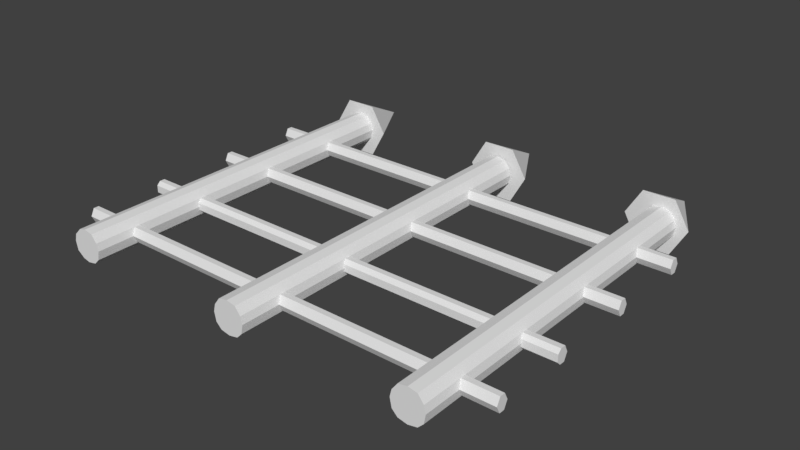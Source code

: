 # Source: WSWCoinGate.blend  (saved by Blender 2.79.0; exported with 4.5.12 LTS)
import bpy
from mathutils import Matrix  # noqa: F401  (used for matrix-valued properties, if any)

bpy.ops.wm.read_factory_settings(use_empty=True)
scene = bpy.context.scene
scene.name = 'Scene'

# ---- collections
col_collection_1 = bpy.data.collections.new('Collection 1'); scene.collection.children.link(col_collection_1)

# ---- world
world_world = bpy.data.worlds.new('World'); scene.world = world_world
world_world.color = (0.05088, 0.05088, 0.05088)
world_world.use_sun_shadow = False
world_world.sun_shadow_jitter_overblur = 0.0
world_world.cycles.sampling_method = 'MANUAL'

# ---- meshes
me_d__3dstink = bpy.data.meshes.new('D:\\3dStink')
me_d__3dstink.from_pydata([(-0.3536, -0.0006693, -0.1119), (-0.3573, -0.0006693, -0.09686), (-0.3873, -0.0006693, -0.1119), (-0.3536, 0.7531, -0.1119), (-0.3873, 0.7531, -0.1119), (-0.3573, 0.7531, -0.09686), (-0.3536, -0.0006693, -0.1119), (-0.3573, -0.0006693, -0.09686), (-0.3573, 0.7531, -0.09686), (-0.3686, -0.0006693, -0.08186), (-0.3686, 0.7531, -0.08186), (-0.3686, 0.7531, -0.08186), (-0.3686, -0.0006693, -0.08186), (-0.3873, -0.0006693, -0.07811), (-0.3873, 0.7531, -0.07811), (-0.3873, -0.0006693, -0.07811), (-0.3873, 0.7531, -0.07811), (-0.4023, -0.0006693, -0.08186), (-0.4023, 0.7531, -0.08186), (-0.4023, 0.7531, -0.08186), (-0.4023, -0.0006693, -0.08186), (-0.4173, -0.0006693, -0.09686), (-0.4173, 0.7531, -0.09686), (-0.4173, -0.0006693, -0.09686), (-0.4173, 0.7531, -0.09686), (-0.4211, -0.0006693, -0.1119), (-0.4211, 0.7531, -0.1119), (-0.4211, 0.7531, -0.1119), (-0.4211, -0.0006693, -0.1119), (-0.4173, -0.0006693, -0.1306), (-0.4173, 0.7531, -0.1306), (-0.4173, -0.0006693, -0.1306), (-0.4173, 0.7531, -0.1306), (-0.4023, -0.0006693, -0.1419), (-0.4023, 0.7531, -0.1419), (-0.4023, 0.7531, -0.1419), (-0.4023, -0.0006693, -0.1419), (-0.3873, -0.0006693, -0.1456), (-0.3873, 0.7531, -0.1456), (-0.3873, -0.0006693, -0.1456), (-0.3873, 0.7531, -0.1456), (-0.3686, -0.0006693, -0.1419), (-0.3686, 0.7531, -0.1419), (-0.3686, 0.7531, -0.1419), (-0.3686, -0.0006693, -0.1419), (-0.3573, -0.0006693, -0.1306), (-0.3573, 0.7531, -0.1306), (-0.3573, -0.0006693, -0.1306), (-0.3573, 0.7531, -0.1306), (-0.3536, 0.7531, -0.1119), (-0.3536, -0.0006693, -0.1119), (0.02893, -0.004419, -0.1119), (0.02518, -0.004419, -0.09686), (-0.004818, -0.004419, -0.1119), (0.02893, 0.7493, -0.1119), (-0.004818, 0.7493, -0.1119), (0.02518, 0.7493, -0.09686), (0.02893, -0.004419, -0.1119), (0.02518, -0.004419, -0.09686), (0.02518, 0.7493, -0.09686), (0.01393, -0.004419, -0.08186), (0.01393, 0.7493, -0.08186), (0.01393, 0.7493, -0.08186), (0.01393, -0.004419, -0.08186), (-0.004818, -0.004419, -0.07811), (-0.004818, 0.7493, -0.07811), (-0.004818, -0.004419, -0.07811), (-0.004818, 0.7493, -0.07811), (-0.02357, -0.004419, -0.08186), (-0.02357, 0.7493, -0.08186), (-0.02357, 0.7493, -0.08186), (-0.02357, -0.004419, -0.08186), (-0.03482, -0.004419, -0.09686), (-0.03482, 0.7493, -0.09686), (-0.03482, -0.004419, -0.09686), (-0.03482, 0.7493, -0.09686), (-0.03857, -0.004419, -0.1119), (-0.03857, 0.7493, -0.1119), (-0.03857, 0.7493, -0.1119), (-0.03857, -0.004419, -0.1119), (-0.03482, -0.004419, -0.1306), (-0.03482, 0.7493, -0.1306), (-0.03482, -0.004419, -0.1306), (-0.03482, 0.7493, -0.1306), (-0.02357, -0.004419, -0.1419), (-0.02357, 0.7493, -0.1419), (-0.02357, 0.7493, -0.1419), (-0.02357, -0.004419, -0.1419), (-0.004818, -0.004419, -0.1456), (-0.004818, 0.7493, -0.1456), (-0.004818, -0.004419, -0.1456), (-0.004818, 0.7493, -0.1456), (0.01393, -0.004419, -0.1419), (0.01393, 0.7493, -0.1419), (0.01393, 0.7493, -0.1419), (0.01393, -0.004419, -0.1419), (0.02518, -0.004419, -0.1306), (0.02518, 0.7493, -0.1306), (0.02518, -0.004419, -0.1306), (0.02518, 0.7493, -0.1306), (0.02893, 0.7493, -0.1119), (0.02893, -0.004419, -0.1119), (0.3702, -0.0006693, -0.1119), (0.3402, -0.0006693, -0.09686), (0.3364, -0.0006693, -0.1119), (0.3402, 0.7531, -0.09686), (0.3702, 0.7531, -0.1119), (0.3364, 0.7531, -0.1119), (0.3402, -0.0006693, -0.09686), (0.3364, -0.0006693, -0.1119), (0.3402, 0.7531, -0.09686), (0.3514, -0.0006693, -0.08186), (0.3514, 0.7531, -0.08186), (0.3514, 0.7531, -0.08186), (0.3514, -0.0006693, -0.08186), (0.3702, -0.0006693, -0.07811), (0.3702, 0.7531, -0.07811), (0.3702, -0.0006693, -0.07811), (0.3702, 0.7531, -0.07811), (0.3889, -0.0006693, -0.08186), (0.3889, 0.7531, -0.08186), (0.3889, 0.7531, -0.08186), (0.3889, -0.0006693, -0.08186), (0.4002, -0.0006693, -0.09686), (0.4002, 0.7531, -0.09686), (0.4002, -0.0006693, -0.09686), (0.4002, 0.7531, -0.09686), (0.4039, -0.0006693, -0.1119), (0.4039, 0.7531, -0.1119), (0.4039, 0.7531, -0.1119), (0.4039, -0.0006693, -0.1119), (0.4002, -0.0006693, -0.1306), (0.4002, 0.7531, -0.1306), (0.4002, -0.0006693, -0.1306), (0.4002, 0.7531, -0.1306), (0.3889, -0.0006693, -0.1419), (0.3889, 0.7531, -0.1419), (0.3889, 0.7531, -0.1419), (0.3889, -0.0006693, -0.1419), (0.3702, -0.0006693, -0.1456), (0.3702, 0.7531, -0.1456), (0.3702, -0.0006693, -0.1456), (0.3702, 0.7531, -0.1456), (0.3514, -0.0006693, -0.1419), (0.3514, 0.7531, -0.1419), (0.3514, 0.7531, -0.1419), (0.3514, -0.0006693, -0.1419), (0.3402, -0.0006693, -0.1306), (0.3402, 0.7531, -0.1306), (0.3402, -0.0006693, -0.1306), (0.3402, 0.7531, -0.1306), (0.3364, 0.7531, -0.1119), (0.3364, -0.0006693, -0.1119), (0.4714, 0.2656, -0.1119), (0.4714, 0.2618, -0.1044), (0.4714, 0.2506, -0.1119), (-0.4811, 0.2656, -0.1119), (-0.4811, 0.2506, -0.1119), (-0.4811, 0.2618, -0.1044), (0.4714, 0.2656, -0.1119), (0.4714, 0.2618, -0.1044), (-0.4811, 0.2618, -0.1044), (0.4714, 0.2581, -0.09686), (-0.4811, 0.2581, -0.09686), (-0.4811, 0.2581, -0.09686), (0.4714, 0.2581, -0.09686), (0.4714, 0.2506, -0.09686), (-0.4811, 0.2506, -0.09686), (0.4714, 0.2506, -0.09686), (-0.4811, 0.2506, -0.09686), (0.4714, 0.2468, -0.09686), (-0.4811, 0.2468, -0.09686), (-0.4811, 0.2468, -0.09686), (0.4714, 0.2468, -0.09686), (0.4714, 0.2393, -0.1044), (-0.4811, 0.2393, -0.1044), (0.4714, 0.2393, -0.1044), (-0.4811, 0.2393, -0.1044), (0.4714, 0.2393, -0.1119), (-0.4811, 0.2393, -0.1119), (-0.4811, 0.2393, -0.1119), (0.4714, 0.2393, -0.1119), (0.4714, 0.2393, -0.1194), (-0.4811, 0.2393, -0.1194), (0.4714, 0.2393, -0.1194), (-0.4811, 0.2393, -0.1194), (0.4714, 0.2468, -0.1269), (-0.4811, 0.2468, -0.1269), (-0.4811, 0.2468, -0.1269), (0.4714, 0.2468, -0.1269), (0.4714, 0.2506, -0.1269), (-0.4811, 0.2506, -0.1269), (0.4714, 0.2506, -0.1269), (-0.4811, 0.2506, -0.1269), (0.4714, 0.2581, -0.1269), (-0.4811, 0.2581, -0.1269), (-0.4811, 0.2581, -0.1269), (0.4714, 0.2581, -0.1269), (0.4714, 0.2618, -0.1194), (-0.4811, 0.2618, -0.1194), (0.4714, 0.2618, -0.1194), (-0.4811, 0.2618, -0.1194), (-0.4811, 0.2656, -0.1119), (0.4714, 0.2656, -0.1119), (0.4714, 0.4493, -0.1119), (0.4714, 0.4456, -0.1044), (0.4714, 0.4381, -0.1119), (-0.4811, 0.4493, -0.1119), (-0.4811, 0.4381, -0.1119), (-0.4811, 0.4456, -0.1044), (0.4714, 0.4493, -0.1119), (0.4714, 0.4456, -0.1044), (-0.4811, 0.4456, -0.1044), (0.4714, 0.4418, -0.09686), (-0.4811, 0.4418, -0.09686), (-0.4811, 0.4418, -0.09686), (0.4714, 0.4418, -0.09686), (0.4714, 0.4381, -0.09686), (-0.4811, 0.4381, -0.09686), (0.4714, 0.4381, -0.09686), (-0.4811, 0.4381, -0.09686), (0.4714, 0.4306, -0.09686), (-0.4811, 0.4306, -0.09686), (-0.4811, 0.4306, -0.09686), (0.4714, 0.4306, -0.09686), (0.4714, 0.4268, -0.1044), (-0.4811, 0.4268, -0.1044), (0.4714, 0.4268, -0.1044), (-0.4811, 0.4268, -0.1044), (0.4714, 0.4231, -0.1119), (-0.4811, 0.4231, -0.1119), (-0.4811, 0.4231, -0.1119), (0.4714, 0.4231, -0.1119), (0.4714, 0.4268, -0.1194), (-0.4811, 0.4268, -0.1194), (0.4714, 0.4268, -0.1194), (-0.4811, 0.4268, -0.1194), (0.4714, 0.4306, -0.1269), (-0.4811, 0.4306, -0.1269), (-0.4811, 0.4306, -0.1269), (0.4714, 0.4306, -0.1269), (0.4714, 0.4381, -0.1269), (-0.4811, 0.4381, -0.1269), (0.4714, 0.4381, -0.1269), (-0.4811, 0.4381, -0.1269), (0.4714, 0.4418, -0.1269), (-0.4811, 0.4418, -0.1269), (-0.4811, 0.4418, -0.1269), (0.4714, 0.4418, -0.1269), (0.4714, 0.4456, -0.1194), (-0.4811, 0.4456, -0.1194), (0.4714, 0.4456, -0.1194), (-0.4811, 0.4456, -0.1194), (-0.4811, 0.4493, -0.1119), (0.4714, 0.4493, -0.1119), (0.4714, 0.6293, -0.1119), (0.4714, 0.6256, -0.1044), (0.4714, 0.6181, -0.1119), (-0.4811, 0.6293, -0.1119), (-0.4811, 0.6181, -0.1119), (-0.4811, 0.6256, -0.1044), (0.4714, 0.6293, -0.1119), (0.4714, 0.6256, -0.1044), (-0.4811, 0.6256, -0.1044), (0.4714, 0.6218, -0.09686), (-0.4811, 0.6218, -0.09686), (-0.4811, 0.6218, -0.09686), (0.4714, 0.6218, -0.09686), (0.4714, 0.6181, -0.09686), (-0.4811, 0.6181, -0.09686), (0.4714, 0.6181, -0.09686), (-0.4811, 0.6181, -0.09686), (0.4714, 0.6106, -0.09686), (-0.4811, 0.6106, -0.09686), (-0.4811, 0.6106, -0.09686), (0.4714, 0.6106, -0.09686), (0.4714, 0.6068, -0.1044), (-0.4811, 0.6068, -0.1044), (0.4714, 0.6068, -0.1044), (-0.4811, 0.6068, -0.1044), (0.4714, 0.6031, -0.1119), (-0.4811, 0.6031, -0.1119), (-0.4811, 0.6031, -0.1119), (0.4714, 0.6031, -0.1119), (0.4714, 0.6068, -0.1194), (-0.4811, 0.6068, -0.1194), (0.4714, 0.6068, -0.1194), (-0.4811, 0.6068, -0.1194), (0.4714, 0.6106, -0.1269), (-0.4811, 0.6106, -0.1269), (-0.4811, 0.6106, -0.1269), (0.4714, 0.6106, -0.1269), (0.4714, 0.6181, -0.1269), (-0.4811, 0.6181, -0.1269), (0.4714, 0.6181, -0.1269), (-0.4811, 0.6181, -0.1269), (0.4714, 0.6218, -0.1269), (-0.4811, 0.6218, -0.1269), (-0.4811, 0.6218, -0.1269), (0.4714, 0.6218, -0.1269), (0.4714, 0.6256, -0.1194), (-0.4811, 0.6256, -0.1194), (0.4714, 0.6256, -0.1194), (-0.4811, 0.6256, -0.1194), (-0.4811, 0.6293, -0.1119), (0.4714, 0.6293, -0.1119), (0.4714, 0.1043, -0.1119), (0.4714, 0.1006, -0.1044), (0.4714, 0.08933, -0.1119), (-0.4811, 0.1043, -0.1119), (-0.4811, 0.08933, -0.1119), (-0.4811, 0.1006, -0.1044), (0.4714, 0.1043, -0.1119), (0.4714, 0.1006, -0.1044), (-0.4811, 0.1006, -0.1044), (0.4714, 0.09683, -0.09686), (-0.4811, 0.09683, -0.09686), (-0.4811, 0.09683, -0.09686), (0.4714, 0.09683, -0.09686), (0.4714, 0.08933, -0.09686), (-0.4811, 0.08933, -0.09686), (0.4714, 0.08933, -0.09686), (-0.4811, 0.08933, -0.09686), (0.4714, 0.08558, -0.09686), (-0.4811, 0.08558, -0.09686), (-0.4811, 0.08558, -0.09686), (0.4714, 0.08558, -0.09686), (0.4714, 0.08183, -0.1044), (-0.4811, 0.08183, -0.1044), (0.4714, 0.08183, -0.1044), (-0.4811, 0.08183, -0.1044), (0.4714, 0.07808, -0.1119), (-0.4811, 0.07808, -0.1119), (-0.4811, 0.07808, -0.1119), (0.4714, 0.07808, -0.1119), (0.4714, 0.08183, -0.1194), (-0.4811, 0.08183, -0.1194), (0.4714, 0.08183, -0.1194), (-0.4811, 0.08183, -0.1194), (0.4714, 0.08558, -0.1269), (-0.4811, 0.08558, -0.1269), (-0.4811, 0.08558, -0.1269), (0.4714, 0.08558, -0.1269), (0.4714, 0.08933, -0.1269), (-0.4811, 0.08933, -0.1269), (0.4714, 0.08933, -0.1269), (-0.4811, 0.08933, -0.1269), (0.4714, 0.09683, -0.1269), (-0.4811, 0.09683, -0.1269), (-0.4811, 0.09683, -0.1269), (0.4714, 0.09683, -0.1269), (0.4714, 0.1006, -0.1194), (-0.4811, 0.1006, -0.1194), (0.4714, 0.1006, -0.1194), (-0.4811, 0.1006, -0.1194), (-0.4811, 0.1043, -0.1119), (0.4714, 0.1043, -0.1119), (-0.3198, 0.7531, -0.1119), (-0.3536, 0.7531, -0.05561), (-0.3873, 0.8693, -0.1119), (-0.3198, 0.7531, -0.1119), (-0.3536, 0.7531, -0.05561), (-0.3873, 0.8693, -0.1119), (-0.4211, 0.7531, -0.05561), (-0.3873, 0.8693, -0.1119), (-0.4211, 0.7531, -0.05561), (-0.4548, 0.7531, -0.1119), (-0.4548, 0.7531, -0.1119), (-0.3873, 0.8693, -0.1119), (-0.4211, 0.7531, -0.1719), (-0.3873, 0.8693, -0.1119), (-0.4211, 0.7531, -0.1719), (-0.3536, 0.7531, -0.1719), (-0.3536, 0.7531, -0.1719), (-0.3873, 0.8693, -0.1119), (-0.3873, 0.8693, -0.1119), (-0.3198, 0.7531, -0.1119), (0.06268, 0.7531, -0.1119), (0.02893, 0.7531, -0.05561), (-0.004818, 0.7531, -0.1119), (-0.004818, 0.8693, -0.1119), (0.06268, 0.7531, -0.1119), (0.02893, 0.7531, -0.05561), (-0.004818, 0.8693, -0.1119), (-0.03857, 0.7531, -0.05561), (-0.004818, 0.8693, -0.1119), (-0.03857, 0.7531, -0.05561), (-0.07232, 0.7531, -0.1119), (-0.07232, 0.7531, -0.1119), (-0.004818, 0.8693, -0.1119), (-0.03857, 0.7531, -0.1719), (-0.004818, 0.8693, -0.1119), (-0.03857, 0.7531, -0.1719), (0.02893, 0.7531, -0.1719), (0.02893, 0.7531, -0.1719), (-0.004818, 0.8693, -0.1119), (-0.004818, 0.8693, -0.1119), (0.06268, 0.7531, -0.1119), (0.4302, 0.7531, -0.1119), (0.3964, 0.7531, -0.05561), (0.3627, 0.7531, -0.1119), (0.3627, 0.8693, -0.1119), (0.4302, 0.7531, -0.1119), (0.3964, 0.7531, -0.05561), (0.3627, 0.8693, -0.1119), (0.3289, 0.7531, -0.05561), (0.3627, 0.8693, -0.1119), (0.3289, 0.7531, -0.05561), (0.2952, 0.7531, -0.1119), (0.2952, 0.7531, -0.1119), (0.3627, 0.8693, -0.1119), (0.3289, 0.7531, -0.1719), (0.3627, 0.8693, -0.1119), (0.3289, 0.7531, -0.1719), (0.3964, 0.7531, -0.1719), (0.3964, 0.7531, -0.1719), (0.3627, 0.8693, -0.1119), (0.3627, 0.8693, -0.1119), (0.4302, 0.7531, -0.1119)], [], [(0, 1, 2), (3, 4, 5), (6, 3, 7), (3, 8, 7), (1, 9, 2), (5, 4, 10), (7, 8, 11), (7, 11, 12), (9, 13, 2), (10, 4, 14), (12, 11, 15), (11, 16, 15), (13, 17, 2), (14, 4, 18), (15, 16, 19), (15, 19, 20), (17, 21, 2), (18, 4, 22), (20, 19, 23), (19, 24, 23), (21, 25, 2), (22, 4, 26), (23, 24, 27), (23, 27, 28), (25, 29, 2), (26, 4, 30), (28, 27, 31), (27, 32, 31), (29, 33, 2), (30, 4, 34), (31, 32, 35), (31, 35, 36), (33, 37, 2), (34, 4, 38), (36, 35, 39), (35, 40, 39), (37, 41, 2), (38, 4, 42), (39, 40, 43), (39, 43, 44), (41, 45, 2), (42, 4, 46), (44, 43, 47), (43, 48, 47), (45, 0, 2), (46, 4, 3), (47, 48, 49), (47, 49, 50), (51, 52, 53), (54, 55, 56), (57, 54, 58), (54, 59, 58), (52, 60, 53), (56, 55, 61), (58, 59, 62), (58, 62, 63), (60, 64, 53), (61, 55, 65), (63, 62, 66), (62, 67, 66), (64, 68, 53), (65, 55, 69), (66, 67, 70), (66, 70, 71), (68, 72, 53), (69, 55, 73), (71, 70, 74), (70, 75, 74), (72, 76, 53), (73, 55, 77), (74, 75, 78), (74, 78, 79), (76, 80, 53), (77, 55, 81), (79, 78, 82), (78, 83, 82), (80, 84, 53), (81, 55, 85), (82, 83, 86), (82, 86, 87), (84, 88, 53), (85, 55, 89), (87, 86, 90), (86, 91, 90), (88, 92, 53), (89, 55, 93), (90, 91, 94), (90, 94, 95), (92, 96, 53), (93, 55, 97), (95, 94, 98), (94, 99, 98), (96, 51, 53), (97, 55, 54), (98, 99, 100), (98, 100, 101), (102, 103, 104), (105, 106, 107), (108, 107, 109), (108, 110, 107), (102, 111, 103), (112, 106, 105), (113, 110, 108), (114, 113, 108), (102, 115, 111), (116, 106, 112), (117, 113, 114), (117, 118, 113), (102, 119, 115), (120, 106, 116), (121, 118, 117), (122, 121, 117), (102, 123, 119), (124, 106, 120), (125, 121, 122), (125, 126, 121), (102, 127, 123), (128, 106, 124), (129, 126, 125), (130, 129, 125), (102, 131, 127), (132, 106, 128), (133, 129, 130), (133, 134, 129), (102, 135, 131), (136, 106, 132), (137, 134, 133), (138, 137, 133), (102, 139, 135), (140, 106, 136), (141, 137, 138), (141, 142, 137), (102, 143, 139), (144, 106, 140), (145, 142, 141), (146, 145, 141), (102, 147, 143), (148, 106, 144), (149, 145, 146), (149, 150, 145), (102, 104, 147), (107, 106, 148), (151, 150, 149), (152, 151, 149), (153, 154, 155), (156, 157, 158), (159, 156, 160), (156, 161, 160), (154, 162, 155), (158, 157, 163), (160, 161, 164), (160, 164, 165), (162, 166, 155), (163, 157, 167), (165, 164, 168), (164, 169, 168), (166, 170, 155), (167, 157, 171), (168, 169, 172), (168, 172, 173), (170, 174, 155), (171, 157, 175), (173, 172, 176), (172, 177, 176), (174, 178, 155), (175, 157, 179), (176, 177, 180), (176, 180, 181), (178, 182, 155), (179, 157, 183), (181, 180, 184), (180, 185, 184), (182, 186, 155), (183, 157, 187), (184, 185, 188), (184, 188, 189), (186, 190, 155), (187, 157, 191), (189, 188, 192), (188, 193, 192), (190, 194, 155), (191, 157, 195), (192, 193, 196), (192, 196, 197), (194, 198, 155), (195, 157, 199), (197, 196, 200), (196, 201, 200), (198, 153, 155), (199, 157, 156), (200, 201, 202), (200, 202, 203), (204, 205, 206), (207, 208, 209), (210, 207, 211), (207, 212, 211), (205, 213, 206), (209, 208, 214), (211, 212, 215), (211, 215, 216), (213, 217, 206), (214, 208, 218), (216, 215, 219), (215, 220, 219), (217, 221, 206), (218, 208, 222), (219, 220, 223), (219, 223, 224), (221, 225, 206), (222, 208, 226), (224, 223, 227), (223, 228, 227), (225, 229, 206), (226, 208, 230), (227, 228, 231), (227, 231, 232), (229, 233, 206), (230, 208, 234), (232, 231, 235), (231, 236, 235), (233, 237, 206), (234, 208, 238), (235, 236, 239), (235, 239, 240), (237, 241, 206), (238, 208, 242), (240, 239, 243), (239, 244, 243), (241, 245, 206), (242, 208, 246), (243, 244, 247), (243, 247, 248), (245, 249, 206), (246, 208, 250), (248, 247, 251), (247, 252, 251), (249, 204, 206), (250, 208, 207), (251, 252, 253), (251, 253, 254), (255, 256, 257), (258, 259, 260), (261, 258, 262), (258, 263, 262), (256, 264, 257), (260, 259, 265), (262, 263, 266), (262, 266, 267), (264, 268, 257), (265, 259, 269), (267, 266, 270), (266, 271, 270), (268, 272, 257), (269, 259, 273), (270, 271, 274), (270, 274, 275), (272, 276, 257), (273, 259, 277), (275, 274, 278), (274, 279, 278), (276, 280, 257), (277, 259, 281), (278, 279, 282), (278, 282, 283), (280, 284, 257), (281, 259, 285), (283, 282, 286), (282, 287, 286), (284, 288, 257), (285, 259, 289), (286, 287, 290), (286, 290, 291), (288, 292, 257), (289, 259, 293), (291, 290, 294), (290, 295, 294), (292, 296, 257), (293, 259, 297), (294, 295, 298), (294, 298, 299), (296, 300, 257), (297, 259, 301), (299, 298, 302), (298, 303, 302), (300, 255, 257), (301, 259, 258), (302, 303, 304), (302, 304, 305), (306, 307, 308), (309, 310, 311), (312, 309, 313), (309, 314, 313), (307, 315, 308), (311, 310, 316), (313, 314, 317), (313, 317, 318), (315, 319, 308), (316, 310, 320), (318, 317, 321), (317, 322, 321), (319, 323, 308), (320, 310, 324), (321, 322, 325), (321, 325, 326), (323, 327, 308), (324, 310, 328), (326, 325, 329), (325, 330, 329), (327, 331, 308), (328, 310, 332), (329, 330, 333), (329, 333, 334), (331, 335, 308), (332, 310, 336), (334, 333, 337), (333, 338, 337), (335, 339, 308), (336, 310, 340), (337, 338, 341), (337, 341, 342), (339, 343, 308), (340, 310, 344), (342, 341, 345), (341, 346, 345), (343, 347, 308), (344, 310, 348), (345, 346, 349), (345, 349, 350), (347, 351, 308), (348, 310, 352), (350, 349, 353), (349, 354, 353), (351, 306, 308), (352, 310, 309), (353, 354, 355), (353, 355, 356), (357, 358, 4), (360, 359, 361), (359, 362, 361), (358, 363, 4), (361, 362, 364), (361, 364, 365), (363, 366, 4), (365, 364, 367), (364, 368, 367), (366, 369, 4), (367, 368, 370), (367, 370, 371), (369, 372, 4), (371, 370, 373), (370, 374, 373), (372, 357, 4), (373, 374, 375), (373, 375, 376), (377, 378, 379), (381, 380, 382), (380, 383, 382), (378, 384, 379), (382, 383, 385), (382, 385, 386), (384, 387, 379), (386, 385, 388), (385, 389, 388), (387, 390, 379), (388, 389, 391), (388, 391, 392), (390, 393, 379), (392, 391, 394), (391, 395, 394), (393, 377, 379), (394, 395, 396), (394, 396, 397), (398, 399, 400), (402, 401, 403), (401, 404, 403), (399, 405, 400), (403, 404, 406), (403, 406, 407), (405, 408, 400), (407, 406, 409), (406, 410, 409), (408, 411, 400), (409, 410, 412), (409, 412, 413), (411, 414, 400), (413, 412, 415), (412, 416, 415), (414, 398, 400), (415, 416, 417), (415, 417, 418)])
_uv = me_d__3dstink.uv_layers.new(name='UVMap')
_uv.uv.foreach_set('vector', [0.0, 1.0, 0.0, 1.0, 0.0, 1.0, 0.0, 1.0, 0.0, 1.0, 0.0, 1.0, 0.0, 0.0, 0.0, 1.0, 0.08203, 0.0, 0.0, 1.0, 0.08203, 1.0, 0.08203, 0.0, 0.0, 1.0, 0.0, 1.0, 0.0, 1.0, 0.0, 1.0, 0.0, 1.0, 0.0, 1.0, 0.08203, 0.0, 0.08203, 1.0, 0.1641, 1.0, 0.08203, 0.0, 0.1641, 1.0, 0.1641, 0.0, 0.0, 1.0, 0.0, 1.0, 0.0, 1.0, 0.0, 1.0, 0.0, 1.0, 0.0, 1.0, 0.1641, 0.0, 0.1641, 1.0, 0.25, 0.0, 0.1641, 1.0, 0.25, 1.0, 0.25, 0.0, 0.0, 1.0, 0.0, 1.0, 0.0, 1.0, 0.0, 1.0, 0.0, 1.0, 0.0, 1.0, 0.25, 0.0, 0.25, 1.0, 0.332, 1.0, 0.25, 0.0, 0.332, 1.0, 0.332, 0.0, 0.0, 1.0, 0.0, 1.0, 0.0, 1.0, 0.0, 1.0, 0.0, 1.0, 0.0, 1.0, 0.332, 0.0, 0.332, 1.0, 0.4141, 0.0, 0.332, 1.0, 0.4141, 1.0, 0.4141, 0.0, 0.0, 1.0, 0.0, 1.0, 0.0, 1.0, 0.0, 1.0, 0.0, 1.0, 0.0, 1.0, 0.4141, 0.0, 0.4141, 1.0, 0.5, 1.0, 0.4141, 0.0, 0.5, 1.0, 0.5, 0.0, 0.0, 1.0, 0.0, 1.0, 0.0, 1.0, 0.0, 1.0, 0.0, 1.0, 0.0, 1.0, 0.5, 0.0, 0.5, 1.0, 0.582, 0.0, 0.5, 1.0, 0.582, 1.0, 0.582, 0.0, 0.0, 1.0, 0.0, 1.0, 0.0, 1.0, 0.0, 1.0, 0.0, 1.0, 0.0, 1.0, 0.582, 0.0, 0.582, 1.0, 0.6641, 1.0, 0.582, 0.0, 0.6641, 1.0, 0.6641, 0.0, 0.0, 1.0, 0.0, 1.0, 0.0, 1.0, 0.0, 1.0, 0.0, 1.0, 0.0, 1.0, 0.6641, 0.0, 0.6641, 1.0, 0.75, 0.0, 0.6641, 1.0, 0.75, 1.0, 0.75, 0.0, 0.0, 1.0, 0.0, 1.0, 0.0, 1.0, 0.0, 1.0, 0.0, 1.0, 0.0, 1.0, 0.75, 0.0, 0.75, 1.0, 0.832, 1.0, 0.75, 0.0, 0.832, 1.0, 0.832, 0.0, 0.0, 1.0, 0.0, 1.0, 0.0, 1.0, 0.0, 1.0, 0.0, 1.0, 0.0, 1.0, 0.832, 0.0, 0.832, 1.0, 0.9141, 0.0, 0.832, 1.0, 0.9141, 1.0, 0.9141, 0.0, 0.0, 1.0, 0.0, 1.0, 0.0, 1.0, 0.0, 1.0, 0.0, 1.0, 0.0, 1.0, 0.9141, 0.0, 0.9141, 1.0, 1.0, 1.0, 0.9141, 0.0, 1.0, 1.0, 1.0, 0.0, 0.0, 1.0, 0.0, 1.0, 0.0, 1.0, 0.0, 1.0, 0.0, 1.0, 0.0, 1.0, 0.0, 0.0, 0.0, 1.0, 0.08203, 0.0, 0.0, 1.0, 0.08203, 1.0, 0.08203, 0.0, 0.0, 1.0, 0.0, 1.0, 0.0, 1.0, 0.0, 1.0, 0.0, 1.0, 0.0, 1.0, 0.08203, 0.0, 0.08203, 1.0, 0.1641, 1.0, 0.08203, 0.0, 0.1641, 1.0, 0.1641, 0.0, 0.0, 1.0, 0.0, 1.0, 0.0, 1.0, 0.0, 1.0, 0.0, 1.0, 0.0, 1.0, 0.1641, 0.0, 0.1641, 1.0, 0.25, 0.0, 0.1641, 1.0, 0.25, 1.0, 0.25, 0.0, 0.0, 1.0, 0.0, 1.0, 0.0, 1.0, 0.0, 1.0, 0.0, 1.0, 0.0, 1.0, 0.25, 0.0, 0.25, 1.0, 0.332, 1.0, 0.25, 0.0, 0.332, 1.0, 0.332, 0.0, 0.0, 1.0, 0.0, 1.0, 0.0, 1.0, 0.0, 1.0, 0.0, 1.0, 0.0, 1.0, 0.332, 0.0, 0.332, 1.0, 0.4141, 0.0, 0.332, 1.0, 0.4141, 1.0, 0.4141, 0.0, 0.0, 1.0, 0.0, 1.0, 0.0, 1.0, 0.0, 1.0, 0.0, 1.0, 0.0, 1.0, 0.4141, 0.0, 0.4141, 1.0, 0.5, 1.0, 0.4141, 0.0, 0.5, 1.0, 0.5, 0.0, 0.0, 1.0, 0.0, 1.0, 0.0, 1.0, 0.0, 1.0, 0.0, 1.0, 0.0, 1.0, 0.5, 0.0, 0.5, 1.0, 0.582, 0.0, 0.5, 1.0, 0.582, 1.0, 0.582, 0.0, 0.0, 1.0, 0.0, 1.0, 0.0, 1.0, 0.0, 1.0, 0.0, 1.0, 0.0, 1.0, 0.582, 0.0, 0.582, 1.0, 0.6641, 1.0, 0.582, 0.0, 0.6641, 1.0, 0.6641, 0.0, 0.0, 1.0, 0.0, 1.0, 0.0, 1.0, 0.0, 1.0, 0.0, 1.0, 0.0, 1.0, 0.6641, 0.0, 0.6641, 1.0, 0.75, 0.0, 0.6641, 1.0, 0.75, 1.0, 0.75, 0.0, 0.0, 1.0, 0.0, 1.0, 0.0, 1.0, 0.0, 1.0, 0.0, 1.0, 0.0, 1.0, 0.75, 0.0, 0.75, 1.0, 0.832, 1.0, 0.75, 0.0, 0.832, 1.0, 0.832, 0.0, 0.0, 1.0, 0.0, 1.0, 0.0, 1.0, 0.0, 1.0, 0.0, 1.0, 0.0, 1.0, 0.832, 0.0, 0.832, 1.0, 0.9141, 0.0, 0.832, 1.0, 0.9141, 1.0, 0.9141, 0.0, 0.0, 1.0, 0.0, 1.0, 0.0, 1.0, 0.0, 1.0, 0.0, 1.0, 0.0, 1.0, 0.9141, 0.0, 0.9141, 1.0, 1.0, 1.0, 0.9141, 0.0, 1.0, 1.0, 1.0, 0.0, 0.0, 1.0, 0.0, 1.0, 0.0, 1.0, 0.0, 1.0, 0.0, 1.0, 0.0, 1.0, 0.08203, 0.0, 0.0, 1.0, 0.0, 0.0, 0.08203, 0.0, 0.08203, 1.0, 0.0, 1.0, 0.0, 1.0, 0.0, 1.0, 0.0, 1.0, 0.0, 1.0, 0.0, 1.0, 0.0, 1.0, 0.1641, 1.0, 0.08203, 1.0, 0.08203, 0.0, 0.1641, 0.0, 0.1641, 1.0, 0.08203, 0.0, 0.0, 1.0, 0.0, 1.0, 0.0, 1.0, 0.0, 1.0, 0.0, 1.0, 0.0, 1.0, 0.25, 0.0, 0.1641, 1.0, 0.1641, 0.0, 0.25, 0.0, 0.25, 1.0, 0.1641, 1.0, 0.0, 1.0, 0.0, 1.0, 0.0, 1.0, 0.0, 1.0, 0.0, 1.0, 0.0, 1.0, 0.332, 1.0, 0.25, 1.0, 0.25, 0.0, 0.332, 0.0, 0.332, 1.0, 0.25, 0.0, 0.0, 1.0, 0.0, 1.0, 0.0, 1.0, 0.0, 1.0, 0.0, 1.0, 0.0, 1.0, 0.4141, 0.0, 0.332, 1.0, 0.332, 0.0, 0.4141, 0.0, 0.4141, 1.0, 0.332, 1.0, 0.0, 1.0, 0.0, 1.0, 0.0, 1.0, 0.0, 1.0, 0.0, 1.0, 0.0, 1.0, 0.5, 1.0, 0.4141, 1.0, 0.4141, 0.0, 0.5, 0.0, 0.5, 1.0, 0.4141, 0.0, 0.0, 1.0, 0.0, 1.0, 0.0, 1.0, 0.0, 1.0, 0.0, 1.0, 0.0, 1.0, 0.582, 0.0, 0.5, 1.0, 0.5, 0.0, 0.582, 0.0, 0.582, 1.0, 0.5, 1.0, 0.0, 1.0, 0.0, 1.0, 0.0, 1.0, 0.0, 1.0, 0.0, 1.0, 0.0, 1.0, 0.6641, 1.0, 0.582, 1.0, 0.582, 0.0, 0.6641, 0.0, 0.6641, 1.0, 0.582, 0.0, 0.0, 1.0, 0.0, 1.0, 0.0, 1.0, 0.0, 1.0, 0.0, 1.0, 0.0, 1.0, 0.75, 0.0, 0.6641, 1.0, 0.6641, 0.0, 0.75, 0.0, 0.75, 1.0, 0.6641, 1.0, 0.0, 1.0, 0.0, 1.0, 0.0, 1.0, 0.0, 1.0, 0.0, 1.0, 0.0, 1.0, 0.832, 1.0, 0.75, 1.0, 0.75, 0.0, 0.832, 0.0, 0.832, 1.0, 0.75, 0.0, 0.0, 1.0, 0.0, 1.0, 0.0, 1.0, 0.0, 1.0, 0.0, 1.0, 0.0, 1.0, 0.9141, 0.0, 0.832, 1.0, 0.832, 0.0, 0.9141, 0.0, 0.9141, 1.0, 0.832, 1.0, 0.0, 1.0, 0.0, 1.0, 0.0, 1.0, 0.0, 1.0, 0.0, 1.0, 0.0, 1.0, 1.0, 1.0, 0.9141, 1.0, 0.9141, 0.0, 1.0, 0.0, 1.0, 1.0, 0.9141, 0.0, 0.0, 1.0, 0.0, 1.0, 0.0, 1.0, 0.0, 1.0, 0.0, 1.0, 0.0, 1.0, 0.0, 0.0, 0.0, 1.0, 0.08203, 0.0, 0.0, 1.0, 0.08203, 1.0, 0.08203, 0.0, 0.0, 1.0, 0.0, 1.0, 0.0, 1.0, 0.0, 1.0, 0.0, 1.0, 0.0, 1.0, 0.08203, 0.0, 0.08203, 1.0, 0.1641, 1.0, 0.08203, 0.0, 0.1641, 1.0, 0.1641, 0.0, 0.0, 1.0, 0.0, 1.0, 0.0, 1.0, 0.0, 1.0, 0.0, 1.0, 0.0, 1.0, 0.1641, 0.0, 0.1641, 1.0, 0.25, 0.0, 0.1641, 1.0, 0.25, 1.0, 0.25, 0.0, 0.0, 1.0, 0.0, 1.0, 0.0, 1.0, 0.0, 1.0, 0.0, 1.0, 0.0, 1.0, 0.25, 0.0, 0.25, 1.0, 0.332, 1.0, 0.25, 0.0, 0.332, 1.0, 0.332, 0.0, 0.0, 1.0, 0.0, 1.0, 0.0, 1.0, 0.0, 1.0, 0.0, 1.0, 0.0, 1.0, 0.332, 0.0, 0.332, 1.0, 0.4141, 0.0, 0.332, 1.0, 0.4141, 1.0, 0.4141, 0.0, 0.0, 1.0, 0.0, 1.0, 0.0, 1.0, 0.0, 1.0, 0.0, 1.0, 0.0, 1.0, 0.4141, 0.0, 0.4141, 1.0, 0.5, 1.0, 0.4141, 0.0, 0.5, 1.0, 0.5, 0.0, 0.0, 1.0, 0.0, 1.0, 0.0, 1.0, 0.0, 1.0, 0.0, 1.0, 0.0, 1.0, 0.5, 0.0, 0.5, 1.0, 0.582, 0.0, 0.5, 1.0, 0.582, 1.0, 0.582, 0.0, 0.0, 1.0, 0.0, 1.0, 0.0, 1.0, 0.0, 1.0, 0.0, 1.0, 0.0, 1.0, 0.582, 0.0, 0.582, 1.0, 0.6641, 1.0, 0.582, 0.0, 0.6641, 1.0, 0.6641, 0.0, 0.0, 1.0, 0.0, 1.0, 0.0, 1.0, 0.0, 1.0, 0.0, 1.0, 0.0, 1.0, 0.6641, 0.0, 0.6641, 1.0, 0.75, 0.0, 0.6641, 1.0, 0.75, 1.0, 0.75, 0.0, 0.0, 1.0, 0.0, 1.0, 0.0, 1.0, 0.0, 1.0, 0.0, 1.0, 0.0, 1.0, 0.75, 0.0, 0.75, 1.0, 0.832, 1.0, 0.75, 0.0, 0.832, 1.0, 0.832, 0.0, 0.0, 1.0, 0.0, 1.0, 0.0, 1.0, 0.0, 1.0, 0.0, 1.0, 0.0, 1.0, 0.832, 0.0, 0.832, 1.0, 0.9141, 0.0, 0.832, 1.0, 0.9141, 1.0, 0.9141, 0.0, 0.0, 1.0, 0.0, 1.0, 0.0, 1.0, 0.0, 1.0, 0.0, 1.0, 0.0, 1.0, 0.9141, 0.0, 0.9141, 1.0, 1.0, 1.0, 0.9141, 0.0, 1.0, 1.0, 1.0, 0.0, 0.0, 1.0, 0.0, 1.0, 0.0, 1.0, 0.0, 1.0, 0.0, 1.0, 0.0, 1.0, 0.0, 0.0, 0.0, 1.0, 0.08203, 0.0, 0.0, 1.0, 0.08203, 1.0, 0.08203, 0.0, 0.0, 1.0, 0.0, 1.0, 0.0, 1.0, 0.0, 1.0, 0.0, 1.0, 0.0, 1.0, 0.08203, 0.0, 0.08203, 1.0, 0.1641, 1.0, 0.08203, 0.0, 0.1641, 1.0, 0.1641, 0.0, 0.0, 1.0, 0.0, 1.0, 0.0, 1.0, 0.0, 1.0, 0.0, 1.0, 0.0, 1.0, 0.1641, 0.0, 0.1641, 1.0, 0.25, 0.0, 0.1641, 1.0, 0.25, 1.0, 0.25, 0.0, 0.0, 1.0, 0.0, 1.0, 0.0, 1.0, 0.0, 1.0, 0.0, 1.0, 0.0, 1.0, 0.25, 0.0, 0.25, 1.0, 0.332, 1.0, 0.25, 0.0, 0.332, 1.0, 0.332, 0.0, 0.0, 1.0, 0.0, 1.0, 0.0, 1.0, 0.0, 1.0, 0.0, 1.0, 0.0, 1.0, 0.332, 0.0, 0.332, 1.0, 0.4141, 0.0, 0.332, 1.0, 0.4141, 1.0, 0.4141, 0.0, 0.0, 1.0, 0.0, 1.0, 0.0, 1.0, 0.0, 1.0, 0.0, 1.0, 0.0, 1.0, 0.4141, 0.0, 0.4141, 1.0, 0.5, 1.0, 0.4141, 0.0, 0.5, 1.0, 0.5, 0.0, 0.0, 1.0, 0.0, 1.0, 0.0, 1.0, 0.0, 1.0, 0.0, 1.0, 0.0, 1.0, 0.5, 0.0, 0.5, 1.0, 0.582, 0.0, 0.5, 1.0, 0.582, 1.0, 0.582, 0.0, 0.0, 1.0, 0.0, 1.0, 0.0, 1.0, 0.0, 1.0, 0.0, 1.0, 0.0, 1.0, 0.582, 0.0, 0.582, 1.0, 0.6641, 1.0, 0.582, 0.0, 0.6641, 1.0, 0.6641, 0.0, 0.0, 1.0, 0.0, 1.0, 0.0, 1.0, 0.0, 1.0, 0.0, 1.0, 0.0, 1.0, 0.6641, 0.0, 0.6641, 1.0, 0.75, 0.0, 0.6641, 1.0, 0.75, 1.0, 0.75, 0.0, 0.0, 1.0, 0.0, 1.0, 0.0, 1.0, 0.0, 1.0, 0.0, 1.0, 0.0, 1.0, 0.75, 0.0, 0.75, 1.0, 0.832, 1.0, 0.75, 0.0, 0.832, 1.0, 0.832, 0.0, 0.0, 1.0, 0.0, 1.0, 0.0, 1.0, 0.0, 1.0, 0.0, 1.0, 0.0, 1.0, 0.832, 0.0, 0.832, 1.0, 0.9141, 0.0, 0.832, 1.0, 0.9141, 1.0, 0.9141, 0.0, 0.0, 1.0, 0.0, 1.0, 0.0, 1.0, 0.0, 1.0, 0.0, 1.0, 0.0, 1.0, 0.9141, 0.0, 0.9141, 1.0, 1.0, 1.0, 0.9141, 0.0, 1.0, 1.0, 1.0, 0.0, 0.0, 1.0, 0.0, 1.0, 0.0, 1.0, 0.0, 1.0, 0.0, 1.0, 0.0, 1.0, 0.0, 0.0, 0.0, 1.0, 0.08203, 0.0, 0.0, 1.0, 0.08203, 1.0, 0.08203, 0.0, 0.0, 1.0, 0.0, 1.0, 0.0, 1.0, 0.0, 1.0, 0.0, 1.0, 0.0, 1.0, 0.08203, 0.0, 0.08203, 1.0, 0.1641, 1.0, 0.08203, 0.0, 0.1641, 1.0, 0.1641, 0.0, 0.0, 1.0, 0.0, 1.0, 0.0, 1.0, 0.0, 1.0, 0.0, 1.0, 0.0, 1.0, 0.1641, 0.0, 0.1641, 1.0, 0.25, 0.0, 0.1641, 1.0, 0.25, 1.0, 0.25, 0.0, 0.0, 1.0, 0.0, 1.0, 0.0, 1.0, 0.0, 1.0, 0.0, 1.0, 0.0, 1.0, 0.25, 0.0, 0.25, 1.0, 0.332, 1.0, 0.25, 0.0, 0.332, 1.0, 0.332, 0.0, 0.0, 1.0, 0.0, 1.0, 0.0, 1.0, 0.0, 1.0, 0.0, 1.0, 0.0, 1.0, 0.332, 0.0, 0.332, 1.0, 0.4141, 0.0, 0.332, 1.0, 0.4141, 1.0, 0.4141, 0.0, 0.0, 1.0, 0.0, 1.0, 0.0, 1.0, 0.0, 1.0, 0.0, 1.0, 0.0, 1.0, 0.4141, 0.0, 0.4141, 1.0, 0.5, 1.0, 0.4141, 0.0, 0.5, 1.0, 0.5, 0.0, 0.0, 1.0, 0.0, 1.0, 0.0, 1.0, 0.0, 1.0, 0.0, 1.0, 0.0, 1.0, 0.5, 0.0, 0.5, 1.0, 0.582, 0.0, 0.5, 1.0, 0.582, 1.0, 0.582, 0.0, 0.0, 1.0, 0.0, 1.0, 0.0, 1.0, 0.0, 1.0, 0.0, 1.0, 0.0, 1.0, 0.582, 0.0, 0.582, 1.0, 0.6641, 1.0, 0.582, 0.0, 0.6641, 1.0, 0.6641, 0.0, 0.0, 1.0, 0.0, 1.0, 0.0, 1.0, 0.0, 1.0, 0.0, 1.0, 0.0, 1.0, 0.6641, 0.0, 0.6641, 1.0, 0.75, 0.0, 0.6641, 1.0, 0.75, 1.0, 0.75, 0.0, 0.0, 1.0, 0.0, 1.0, 0.0, 1.0, 0.0, 1.0, 0.0, 1.0, 0.0, 1.0, 0.75, 0.0, 0.75, 1.0, 0.832, 1.0, 0.75, 0.0, 0.832, 1.0, 0.832, 0.0, 0.0, 1.0, 0.0, 1.0, 0.0, 1.0, 0.0, 1.0, 0.0, 1.0, 0.0, 1.0, 0.832, 0.0, 0.832, 1.0, 0.9141, 0.0, 0.832, 1.0, 0.9141, 1.0, 0.9141, 0.0, 0.0, 1.0, 0.0, 1.0, 0.0, 1.0, 0.0, 1.0, 0.0, 1.0, 0.0, 1.0, 0.9141, 0.0, 0.9141, 1.0, 1.0, 1.0, 0.9141, 0.0, 1.0, 1.0, 1.0, 0.0, 0.0, 1.0, 0.0, 1.0, 0.0, 1.0, 0.0, 1.0, 0.0, 1.0, 0.0, 1.0, 0.0, 0.0, 0.0, 1.0, 0.08203, 0.0, 0.0, 1.0, 0.08203, 1.0, 0.08203, 0.0, 0.0, 1.0, 0.0, 1.0, 0.0, 1.0, 0.0, 1.0, 0.0, 1.0, 0.0, 1.0, 0.08203, 0.0, 0.08203, 1.0, 0.1641, 1.0, 0.08203, 0.0, 0.1641, 1.0, 0.1641, 0.0, 0.0, 1.0, 0.0, 1.0, 0.0, 1.0, 0.0, 1.0, 0.0, 1.0, 0.0, 1.0, 0.1641, 0.0, 0.1641, 1.0, 0.25, 0.0, 0.1641, 1.0, 0.25, 1.0, 0.25, 0.0, 0.0, 1.0, 0.0, 1.0, 0.0, 1.0, 0.0, 1.0, 0.0, 1.0, 0.0, 1.0, 0.25, 0.0, 0.25, 1.0, 0.332, 1.0, 0.25, 0.0, 0.332, 1.0, 0.332, 0.0, 0.0, 1.0, 0.0, 1.0, 0.0, 1.0, 0.0, 1.0, 0.0, 1.0, 0.0, 1.0, 0.332, 0.0, 0.332, 1.0, 0.4141, 0.0, 0.332, 1.0, 0.4141, 1.0, 0.4141, 0.0, 0.0, 1.0, 0.0, 1.0, 0.0, 1.0, 0.0, 1.0, 0.0, 1.0, 0.0, 1.0, 0.4141, 0.0, 0.4141, 1.0, 0.5, 1.0, 0.4141, 0.0, 0.5, 1.0, 0.5, 0.0, 0.0, 1.0, 0.0, 1.0, 0.0, 1.0, 0.0, 1.0, 0.0, 1.0, 0.0, 1.0, 0.5, 0.0, 0.5, 1.0, 0.582, 0.0, 0.5, 1.0, 0.582, 1.0, 0.582, 0.0, 0.0, 1.0, 0.0, 1.0, 0.0, 1.0, 0.0, 1.0, 0.0, 1.0, 0.0, 1.0, 0.582, 0.0, 0.582, 1.0, 0.6641, 1.0, 0.582, 0.0, 0.6641, 1.0, 0.6641, 0.0, 0.0, 1.0, 0.0, 1.0, 0.0, 1.0, 0.0, 1.0, 0.0, 1.0, 0.0, 1.0, 0.6641, 0.0, 0.6641, 1.0, 0.75, 0.0, 0.6641, 1.0, 0.75, 1.0, 0.75, 0.0, 0.0, 1.0, 0.0, 1.0, 0.0, 1.0, 0.0, 1.0, 0.0, 1.0, 0.0, 1.0, 0.75, 0.0, 0.75, 1.0, 0.832, 1.0, 0.75, 0.0, 0.832, 1.0, 0.832, 0.0, 0.0, 1.0, 0.0, 1.0, 0.0, 1.0, 0.0, 1.0, 0.0, 1.0, 0.0, 1.0, 0.832, 0.0, 0.832, 1.0, 0.9141, 0.0, 0.832, 1.0, 0.9141, 1.0, 0.9141, 0.0, 0.0, 1.0, 0.0, 1.0, 0.0, 1.0, 0.0, 1.0, 0.0, 1.0, 0.0, 1.0, 0.9141, 0.0, 0.9141, 1.0, 1.0, 1.0, 0.9141, 0.0, 1.0, 1.0, 1.0, 0.0, 0.0, 1.0, 0.0, 1.0, 0.0, 1.0, 0.0, 0.0, 0.0, 1.0, 0.1641, 0.0, 0.0, 1.0, 0.1641, 1.0, 0.1641, 0.0, 0.0, 1.0, 0.0, 1.0, 0.0, 1.0, 0.1641, 0.0, 0.1641, 1.0, 0.332, 1.0, 0.1641, 0.0, 0.332, 1.0, 0.332, 0.0, 0.0, 1.0, 0.0, 1.0, 0.0, 1.0, 0.332, 0.0, 0.332, 1.0, 0.5, 0.0, 0.332, 1.0, 0.5, 1.0, 0.5, 0.0, 0.0, 1.0, 0.0, 1.0, 0.0, 1.0, 0.5, 0.0, 0.5, 1.0, 0.6641, 1.0, 0.5, 0.0, 0.6641, 1.0, 0.6641, 0.0, 0.0, 1.0, 0.0, 1.0, 0.0, 1.0, 0.6641, 0.0, 0.6641, 1.0, 0.832, 0.0, 0.6641, 1.0, 0.832, 1.0, 0.832, 0.0, 0.0, 1.0, 0.0, 1.0, 0.0, 1.0, 0.832, 0.0, 0.832, 1.0, 1.0, 1.0, 0.832, 0.0, 1.0, 1.0, 1.0, 0.0, 0.0, 1.0, 0.0, 1.0, 0.0, 1.0, 0.0, 0.0, 0.0, 1.0, 0.1641, 0.0, 0.0, 1.0, 0.1641, 1.0, 0.1641, 0.0, 0.0, 1.0, 0.0, 1.0, 0.0, 1.0, 0.1641, 0.0, 0.1641, 1.0, 0.332, 1.0, 0.1641, 0.0, 0.332, 1.0, 0.332, 0.0, 0.0, 1.0, 0.0, 1.0, 0.0, 1.0, 0.332, 0.0, 0.332, 1.0, 0.5, 0.0, 0.332, 1.0, 0.5, 1.0, 0.5, 0.0, 0.0, 1.0, 0.0, 1.0, 0.0, 1.0, 0.5, 0.0, 0.5, 1.0, 0.6641, 1.0, 0.5, 0.0, 0.6641, 1.0, 0.6641, 0.0, 0.0, 1.0, 0.0, 1.0, 0.0, 1.0, 0.6641, 0.0, 0.6641, 1.0, 0.832, 0.0, 0.6641, 1.0, 0.832, 1.0, 0.832, 0.0, 0.0, 1.0, 0.0, 1.0, 0.0, 1.0, 0.832, 0.0, 0.832, 1.0, 1.0, 1.0, 0.832, 0.0, 1.0, 1.0, 1.0, 0.0, 0.0, 1.0, 0.0, 1.0, 0.0, 1.0, 0.0, 0.0, 0.0, 1.0, 0.1641, 0.0, 0.0, 1.0, 0.1641, 1.0, 0.1641, 0.0, 0.0, 1.0, 0.0, 1.0, 0.0, 1.0, 0.1641, 0.0, 0.1641, 1.0, 0.332, 1.0, 0.1641, 0.0, 0.332, 1.0, 0.332, 0.0, 0.0, 1.0, 0.0, 1.0, 0.0, 1.0, 0.332, 0.0, 0.332, 1.0, 0.5, 0.0, 0.332, 1.0, 0.5, 1.0, 0.5, 0.0, 0.0, 1.0, 0.0, 1.0, 0.0, 1.0, 0.5, 0.0, 0.5, 1.0, 0.6641, 1.0, 0.5, 0.0, 0.6641, 1.0, 0.6641, 0.0, 0.0, 1.0, 0.0, 1.0, 0.0, 1.0, 0.6641, 0.0, 0.6641, 1.0, 0.832, 0.0, 0.6641, 1.0, 0.832, 1.0, 0.832, 0.0, 0.0, 1.0, 0.0, 1.0, 0.0, 1.0, 0.832, 0.0, 0.832, 1.0, 1.0, 1.0, 0.832, 0.0, 1.0, 1.0, 1.0, 0.0])
me_d__3dstink.use_remesh_preserve_volume = False
me_d__3dstink.use_remesh_preserve_attributes = False
me_d__3dstink.use_mirror_vertex_groups = False
me_d__3dstink.update()

# ---- objects
ob_d__3dstink = bpy.data.objects.new('D:\\3dStink', me_d__3dstink)

# ---- transforms, parenting, visibility, modifiers, constraints
ob_d__3dstink.location = (0.0, 0.0, 0.0)
ob_d__3dstink.lineart.crease_threshold = 0.0

# ---- collection membership
col_collection_1.objects.link(ob_d__3dstink)

# ---- scene / render settings (as saved in the file)
scene.frame_start = 1; scene.frame_end = 250; scene.frame_set(1)
scene.render.engine = 'BLENDER_EEVEE_NEXT'
scene.render.resolution_percentage = 50
scene.render.dither_intensity = 0.0
scene.cycles.use_denoising = False
scene.cycles.samples = 128
scene.cycles.sampling_pattern = 'TABULATED_SOBOL'
scene.cycles.use_adaptive_sampling = False
scene.cycles.use_light_tree = False
scene.cycles.blur_glossy = 0.0
scene.cycles.sample_clamp_indirect = 0.0
scene.view_settings.view_transform = 'Standard'
bpy.context.view_layer.update()

# ---- added for rendering (the .blend has no active camera and no usable light): camera, sun
cam_auto = bpy.data.cameras.new('AutoCamera')
cam_auto.lens = 50.0
cam_auto.sensor_width = 36.0
cam_auto.clip_end = 1000.0
ob_auto_camera = bpy.data.objects.new('AutoCamera', cam_auto)
scene.collection.objects.link(ob_auto_camera)
ob_auto_camera.location = (1.19591, -1.00842, 0.846844)
ob_auto_camera.rotation_euler = (1.09748, -7.21219e-08, 0.694738)
scene.camera = ob_auto_camera
light_auto_sun = bpy.data.lights.new('AutoSun', 'SUN')
light_auto_sun.energy = 3.0
light_auto_sun.angle = 0.0523599
ob_auto_sun = bpy.data.objects.new('AutoSun', light_auto_sun)
scene.collection.objects.link(ob_auto_sun)
ob_auto_sun.rotation_euler = (0.872665, 0.174533, 0.523599)
bpy.context.view_layer.update()
